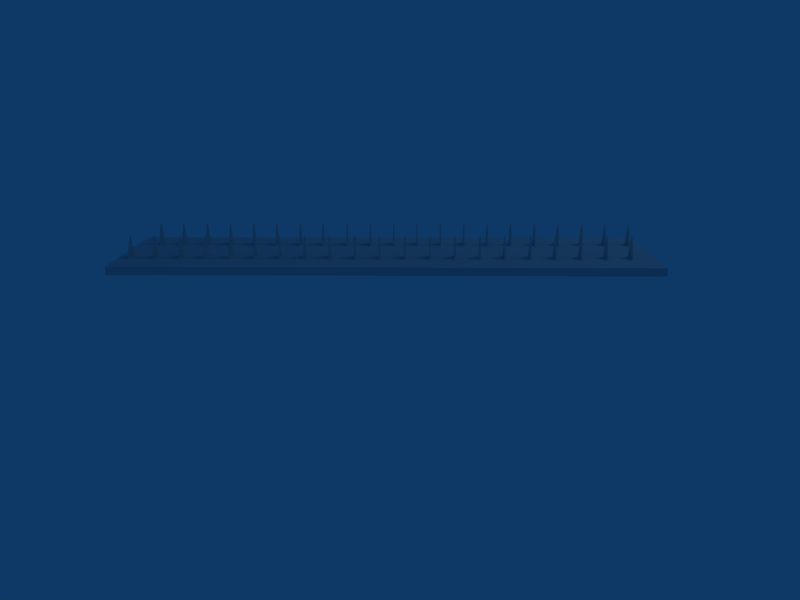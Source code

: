 # Source: spikestrip.blend  (saved by Blender 2.49.2; exported with 4.5.12 LTS)
import bpy
from mathutils import Matrix  # noqa: F401  (used for matrix-valued properties, if any)

bpy.ops.wm.read_factory_settings(use_empty=True)
scene = bpy.context.scene
scene.name = 'Scene'

# ---- collections
col_collection_1 = bpy.data.collections.new('Collection 1'); scene.collection.children.link(col_collection_1)

# ---- materials (node trees are filled in below, after node groups)
mat_material = bpy.data.materials.new('Material')
mat_material.alpha_threshold = 0.0
mat_material.roughness = 0.5
mat_material.line_color = (0.0, 0.0, 0.0, 1.0)

# ---- material node trees

# ---- world
world_world = bpy.data.worlds.new('World'); scene.world = world_world
world_world.color = (0.05656, 0.2208, 0.4)
world_world.use_sun_shadow = False
world_world.sun_shadow_jitter_overblur = 0.0
world_world.cycles.sampling_method = 'MANUAL'
world_world.cycles.sample_map_resolution = 256

# ---- cameras
cam_camera = bpy.data.cameras.new('Camera')
cam_camera.passepartout_alpha = 0.2
cam_camera.clip_end = 100.0
cam_camera.lens = 35.0
cam_camera.ortho_scale = 7.314
cam_camera.show_passepartout = False
cam_camera.show_safe_areas = True
cam_camera.dof.focus_distance = 0.0
cam_camera.dof.aperture_fstop = 128.0

# ---- lights
light_spot = bpy.data.lights.new('Spot', 'POINT')
light_spot.transmission_factor = 0.0
light_spot.cutoff_distance = 30.0
light_spot.energy = 100.0
light_spot.shadow_buffer_clip_start = 1.001
light_spot.shadow_soft_size = 1.0
light_spot.shadow_maximum_resolution = 0.006
light_spot.use_absolute_resolution = True
light_spot.cycles.use_multiple_importance_sampling = False

# ---- meshes
me_cube = bpy.data.meshes.new('Cube')
me_cube.from_pydata([(1.702, 0.5335, -0.2396), (1.702, -0.5213, -0.2396), (-2.599, -0.5213, -0.2396), (-2.599, 0.5335, -0.2396), (1.702, 0.5335, -0.1749), (1.702, -0.5213, -0.1749), (-2.599, -0.5213, -0.1749), (-2.599, 0.5335, -0.1749), (-2.404, 0.1986, -0.1749), (-2.402, 0.3325, -0.1746), (-2.402, 0.2793, -0.001588), (-2.392, 0.1984, -0.1749), (-2.391, 0.2791, -0.001588), (-2.391, 0.3323, -0.1746), (-2.295, -0.1444, -0.1751), (-2.295, -0.1971, -0.001588), (-2.297, -0.2783, -0.1749), (-2.307, -0.197, -0.001588), (-2.307, -0.1443, -0.1751), (-2.308, -0.2782, -0.1749), (-2.207, 0.1984, -0.1749), (-2.206, 0.3323, -0.1746), (-2.206, 0.2796, -0.001588), (-2.196, 0.1982, -0.1749), (-2.195, 0.2795, -0.001588), (-2.195, 0.3321, -0.1746), (-2.094, -0.1444, -0.1751), (-2.094, -0.1971, -0.001588), (-2.095, -0.2783, -0.1749), (-2.105, -0.197, -0.001588), (-2.105, -0.1443, -0.1751), (-2.106, -0.2782, -0.1749), (-2.505, -0.2782, -0.1749), (-2.503, -0.1443, -0.1751), (-2.503, -0.197, -0.001588), (-2.493, -0.2783, -0.1749), (-2.492, -0.1971, -0.001588), (-2.492, -0.1444, -0.1751), (-1.991, 0.332, -0.1746), (-1.991, 0.2793, -0.001588), (-1.993, 0.1986, -0.1749), (-2.003, 0.2794, -0.001588), (-2.003, 0.3321, -0.1746), (-2.004, 0.1987, -0.1749), (-1.904, -0.2782, -0.1749), (-1.903, -0.1443, -0.1751), (-1.903, -0.197, -0.001588), (-1.893, -0.2783, -0.1749), (-1.891, -0.1971, -0.001588), (-1.891, -0.1444, -0.1751), (-1.793, 0.3318, -0.1746), (-1.793, 0.2791, -0.001588), (-1.794, 0.1984, -0.1749), (-1.804, 0.2793, -0.001588), (-1.804, 0.3319, -0.1746), (-1.805, 0.1986, -0.1749), (-1.705, -0.278, -0.1749), (-1.704, -0.1441, -0.1751), (-1.704, -0.1968, -0.001588), (-1.694, -0.2782, -0.1749), (-1.693, -0.1969, -0.001588), (-1.693, -0.1442, -0.1751), (-1.591, 0.3318, -0.1746), (-1.591, 0.2791, -0.001588), (-1.592, 0.1984, -0.1749), (-1.602, 0.2793, -0.001588), (-1.602, 0.3319, -0.1746), (-1.603, 0.1986, -0.1749), (-1.506, -0.2782, -0.1749), (-1.504, -0.1443, -0.1751), (-1.504, -0.197, -0.001588), (-1.494, -0.2783, -0.1749), (-1.493, -0.1971, -0.001588), (-1.493, -0.1444, -0.1751), (-1.394, 0.3321, -0.1746), (-1.394, 0.2789, -0.001588), (-1.395, 0.1982, -0.1749), (-1.406, 0.2791, -0.001588), (-1.406, 0.3323, -0.1746), (-1.407, 0.1984, -0.1749), (-1.307, -0.278, -0.1749), (-1.306, -0.1441, -0.1751), (-1.306, -0.1968, -0.001588), (-1.296, -0.2782, -0.1749), (-1.294, -0.1969, -0.001588), (-1.294, -0.1442, -0.1751), (-1.192, 0.3321, -0.1746), (-1.192, 0.2789, -0.001588), (-1.194, 0.1982, -0.1749), (-1.204, 0.2791, -0.001588), (-1.204, 0.3323, -0.1746), (-1.205, 0.1984, -0.1749), (-1.105, -0.278, -0.1749), (-1.104, -0.1441, -0.1751), (-1.104, -0.1968, -0.001588), (-1.094, -0.2782, -0.1749), (-1.093, -0.1969, -0.001588), (-1.093, -0.1442, -0.1751), (-0.9969, 0.3319, -0.1746), (-0.9969, 0.2792, -0.001588), (-0.9981, 0.1985, -0.1749), (-1.008, 0.2794, -0.001588), (-1.008, 0.3321, -0.1746), (-1.009, 0.1987, -0.1749), (-0.9064, -0.2783, -0.1749), (-0.9052, -0.1444, -0.1751), (-0.9052, -0.1966, -0.001588), (-0.8951, -0.2785, -0.1749), (-0.8939, -0.1967, -0.001588), (-0.8939, -0.1446, -0.1751), (-0.7928, 0.3319, -0.1746), (-0.7928, 0.2792, -0.001588), (-0.794, 0.1985, -0.1749), (-0.8041, 0.2794, -0.001588), (-0.8041, 0.3321, -0.1746), (-0.8053, 0.1987, -0.1749), (-0.7033, -0.2784, -0.1749), (-0.7021, -0.144, -0.1751), (-0.7021, -0.1967, -0.001588), (-0.692, -0.2786, -0.1749), (-0.6908, -0.1969, -0.001588), (-0.6908, -0.1442, -0.1751), (-0.5919, 0.3319, -0.1746), (-0.5919, 0.2792, -0.001588), (-0.593, 0.1985, -0.1749), (-0.6032, 0.2794, -0.001588), (-0.6032, 0.3321, -0.1746), (-0.6043, 0.1987, -0.1749), (-0.5066, -0.2784, -0.1749), (-0.5054, -0.144, -0.1751), (-0.5054, -0.1967, -0.001588), (-0.4953, -0.2786, -0.1749), (-0.4941, -0.1969, -0.001588), (-0.4941, -0.1442, -0.1751), (-0.392, 0.3321, -0.1746), (-0.392, 0.2789, -0.001588), (-0.3932, 0.1982, -0.1749), (-0.4033, 0.2791, -0.001588), (-0.4033, 0.3323, -0.1746), (-0.4045, 0.1984, -0.1749), (-0.3045, -0.2784, -0.1749), (-0.3033, -0.144, -0.1751), (-0.3033, -0.1967, -0.001588), (-0.2932, -0.2786, -0.1749), (-0.292, -0.1969, -0.001588), (-0.292, -0.1442, -0.1751), (-0.1921, 0.3319, -0.1746), (-0.1921, 0.2792, -0.001588), (-0.1933, 0.1985, -0.1749), (-0.2035, 0.2794, -0.001588), (-0.2035, 0.3321, -0.1746), (-0.2046, 0.1987, -0.1749), (-0.1025, -0.2782, -0.1749), (-0.1013, -0.1443, -0.1751), (-0.1013, -0.197, -0.001588), (-0.09121, -0.2783, -0.1749), (-0.09004, -0.1971, -0.001588), (-0.09004, -0.1444, -0.1751), (0.007845, 0.3318, -0.1746), (0.007845, 0.2791, -0.001588), (0.006667, 0.1984, -0.1749), (-0.003469, 0.2793, -0.001588), (-0.003469, 0.3319, -0.1746), (-0.004647, 0.1986, -0.1749), (0.09534, -0.2782, -0.1749), (0.09652, -0.1443, -0.1751), (0.09652, -0.197, -0.001588), (0.1067, -0.2783, -0.1749), (0.1078, -0.1971, -0.001588), (0.1078, -0.1444, -0.1751), (0.2057, 0.3318, -0.1746), (0.2057, 0.2791, -0.001588), (0.2045, 0.1984, -0.1749), (0.1943, 0.2793, -0.001588), (0.1943, 0.3319, -0.1746), (0.1932, 0.1986, -0.1749), (0.2942, -0.2783, -0.1749), (0.2954, -0.1444, -0.1751), (0.2954, -0.1966, -0.001588), (0.3056, -0.2785, -0.1749), (0.3067, -0.1967, -0.001588), (0.3067, -0.1446, -0.1751), (0.4056, 0.332, -0.1746), (0.4056, 0.2793, -0.001588), (0.4045, 0.1986, -0.1749), (0.3943, 0.2794, -0.001588), (0.3943, 0.3321, -0.1746), (0.3931, 0.1987, -0.1749), (0.4899, -0.2781, -0.1749), (0.4911, -0.1442, -0.1751), (0.4911, -0.1964, -0.001588), (0.5013, -0.2783, -0.1749), (0.5024, -0.1966, -0.001588), (0.5024, -0.1444, -0.1751), (0.6045, 0.332, -0.1746), (0.6045, 0.2793, -0.001588), (0.6034, 0.1986, -0.1749), (0.5932, 0.2794, -0.001588), (0.5932, 0.3321, -0.1746), (0.592, 0.1987, -0.1749), (0.6952, -0.2784, -0.1749), (0.6963, -0.144, -0.1751), (0.6963, -0.1967, -0.001588), (0.7065, -0.2786, -0.1749), (0.7077, -0.1969, -0.001588), (0.7077, -0.1442, -0.1751), (0.8087, 0.3321, -0.1746), (0.8087, 0.2795, -0.001588), (0.8076, 0.1982, -0.1749), (0.7974, 0.2796, -0.001588), (0.7974, 0.3323, -0.1746), (0.7962, 0.1984, -0.1749), (0.8919, -0.2783, -0.1749), (0.8931, -0.1438, -0.1751), (0.8931, -0.197, -0.001588), (0.9032, -0.2784, -0.1749), (0.9044, -0.1972, -0.001588), (0.9044, -0.144, -0.1751), (1.008, 0.332, -0.1746), (1.008, 0.2793, -0.001588), (1.006, 0.1986, -0.1749), (0.9963, 0.2794, -0.001588), (0.9963, 0.3321, -0.1746), (0.9951, 0.1987, -0.1749), (1.095, -0.2781, -0.1749), (1.096, -0.1442, -0.1751), (1.096, -0.1968, -0.001588), (1.106, -0.2782, -0.1749), (1.108, -0.197, -0.001588), (1.108, -0.1443, -0.1751), (1.211, 0.3318, -0.1746), (1.211, 0.2791, -0.001588), (1.21, 0.1984, -0.1749), (1.199, 0.2793, -0.001588), (1.199, 0.3319, -0.1746), (1.198, 0.1986, -0.1749), (1.297, -0.2779, -0.1749), (1.298, -0.144, -0.1751), (1.298, -0.1972, -0.001588), (1.308, -0.278, -0.1749), (1.31, -0.1974, -0.001588), (1.31, -0.1441, -0.1751), (1.405, 0.332, -0.1746), (1.405, 0.2793, -0.001588), (1.404, 0.1986, -0.1749), (1.394, 0.2794, -0.001588), (1.394, 0.3321, -0.1746), (1.393, 0.1987, -0.1749), (1.495, -0.2781, -0.1749), (1.496, -0.1442, -0.1751), (1.496, -0.1968, -0.001588), (1.506, -0.2782, -0.1749), (1.507, -0.197, -0.001588), (1.507, -0.1443, -0.1751), (1.605, 0.332, -0.1746), (1.605, 0.2793, -0.001588), (1.604, 0.1986, -0.1749), (1.594, 0.2794, -0.001588), (1.594, 0.3321, -0.1746), (1.593, 0.1987, -0.1749)], [], [(0, 1, 2, 3), (4, 7, 6, 5), (0, 4, 5, 1), (1, 5, 6, 2), (2, 6, 7, 3), (4, 0, 3, 7), (9, 8, 10), (10, 8, 11, 12), (9, 10, 12, 13), (8, 9, 13, 11), (12, 11, 13), (15, 16, 14), (19, 18, 14, 16), (18, 17, 15, 14), (17, 19, 16, 15), (18, 19, 17), (21, 20, 22), (22, 20, 23, 24), (21, 22, 24, 25), (20, 21, 25, 23), (24, 23, 25), (27, 28, 26), (31, 30, 26, 28), (30, 29, 27, 26), (29, 31, 28, 27), (30, 31, 29), (33, 32, 34), (34, 32, 35, 36), (33, 34, 36, 37), (32, 33, 37, 35), (36, 35, 37), (39, 40, 38), (43, 42, 38, 40), (42, 41, 39, 38), (41, 43, 40, 39), (42, 43, 41), (45, 44, 46), (46, 44, 47, 48), (45, 46, 48, 49), (44, 45, 49, 47), (48, 47, 49), (51, 52, 50), (55, 54, 50, 52), (54, 53, 51, 50), (53, 55, 52, 51), (54, 55, 53), (57, 56, 58), (58, 56, 59, 60), (57, 58, 60, 61), (56, 57, 61, 59), (60, 59, 61), (63, 64, 62), (67, 66, 62, 64), (66, 65, 63, 62), (65, 67, 64, 63), (66, 67, 65), (69, 68, 70), (70, 68, 71, 72), (69, 70, 72, 73), (68, 69, 73, 71), (72, 71, 73), (75, 76, 74), (79, 78, 74, 76), (78, 77, 75, 74), (77, 79, 76, 75), (78, 79, 77), (81, 80, 82), (82, 80, 83, 84), (81, 82, 84, 85), (80, 81, 85, 83), (84, 83, 85), (87, 88, 86), (91, 90, 86, 88), (90, 89, 87, 86), (89, 91, 88, 87), (90, 91, 89), (93, 92, 94), (94, 92, 95, 96), (93, 94, 96, 97), (92, 93, 97, 95), (96, 95, 97), (99, 100, 98), (103, 102, 98, 100), (102, 101, 99, 98), (101, 103, 100, 99), (102, 103, 101), (105, 104, 106), (106, 104, 107, 108), (105, 106, 108, 109), (104, 105, 109, 107), (108, 107, 109), (111, 112, 110), (115, 114, 110, 112), (114, 113, 111, 110), (113, 115, 112, 111), (114, 115, 113), (117, 116, 118), (118, 116, 119, 120), (117, 118, 120, 121), (116, 117, 121, 119), (120, 119, 121), (123, 124, 122), (127, 126, 122, 124), (126, 125, 123, 122), (125, 127, 124, 123), (126, 127, 125), (129, 128, 130), (130, 128, 131, 132), (129, 130, 132, 133), (128, 129, 133, 131), (132, 131, 133), (135, 136, 134), (139, 138, 134, 136), (138, 137, 135, 134), (137, 139, 136, 135), (138, 139, 137), (141, 140, 142), (142, 140, 143, 144), (141, 142, 144, 145), (140, 141, 145, 143), (144, 143, 145), (147, 148, 146), (151, 150, 146, 148), (150, 149, 147, 146), (149, 151, 148, 147), (150, 151, 149), (153, 152, 154), (154, 152, 155, 156), (153, 154, 156, 157), (152, 153, 157, 155), (156, 155, 157), (159, 160, 158), (163, 162, 158, 160), (162, 161, 159, 158), (161, 163, 160, 159), (162, 163, 161), (165, 164, 166), (166, 164, 167, 168), (165, 166, 168, 169), (164, 165, 169, 167), (168, 167, 169), (171, 172, 170), (175, 174, 170, 172), (174, 173, 171, 170), (173, 175, 172, 171), (174, 175, 173), (177, 176, 178), (178, 176, 179, 180), (177, 178, 180, 181), (176, 177, 181, 179), (180, 179, 181), (183, 184, 182), (187, 186, 182, 184), (186, 185, 183, 182), (185, 187, 184, 183), (186, 187, 185), (189, 188, 190), (190, 188, 191, 192), (189, 190, 192, 193), (188, 189, 193, 191), (192, 191, 193), (195, 196, 194), (199, 198, 194, 196), (198, 197, 195, 194), (197, 199, 196, 195), (198, 199, 197), (201, 200, 202), (202, 200, 203, 204), (201, 202, 204, 205), (200, 201, 205, 203), (204, 203, 205), (207, 208, 206), (211, 210, 206, 208), (210, 209, 207, 206), (209, 211, 208, 207), (210, 211, 209), (213, 212, 214), (214, 212, 215, 216), (213, 214, 216, 217), (212, 213, 217, 215), (216, 215, 217), (219, 220, 218), (223, 222, 218, 220), (222, 221, 219, 218), (221, 223, 220, 219), (222, 223, 221), (225, 224, 226), (226, 224, 227, 228), (225, 226, 228, 229), (224, 225, 229, 227), (228, 227, 229), (231, 232, 230), (235, 234, 230, 232), (234, 233, 231, 230), (233, 235, 232, 231), (234, 235, 233), (237, 236, 238), (238, 236, 239, 240), (237, 238, 240, 241), (236, 237, 241, 239), (240, 239, 241), (243, 244, 242), (247, 246, 242, 244), (246, 245, 243, 242), (245, 247, 244, 243), (246, 247, 245), (249, 248, 250), (250, 248, 251, 252), (249, 250, 252, 253), (248, 249, 253, 251), (252, 251, 253), (255, 256, 254), (259, 258, 254, 256), (258, 257, 255, 254), (257, 259, 256, 255), (258, 259, 257)])
me_cube.materials.append(mat_material)
me_cube.use_remesh_preserve_volume = False
me_cube.use_remesh_preserve_attributes = False
me_cube.use_mirror_vertex_groups = False
me_cube.update()

# ---- objects
ob_cube = bpy.data.objects.new('Cube', me_cube)
ob_lamp = bpy.data.objects.new('Lamp', light_spot)
ob_camera = bpy.data.objects.new('Camera', cam_camera)

# ---- transforms, parenting, visibility, modifiers, constraints
ob_cube.location = (0.0, 0.0, 0.0)
ob_cube.lock_rotations_4d = False
ob_cube.empty_display_type = 'ARROWS'
ob_cube.color = (0.0, 0.0, 0.0, 1.0)
ob_cube.lineart.crease_threshold = 0.0
ob_lamp.location = (4.076, 1.005, 5.904)
ob_lamp.rotation_euler = (0.6503, 0.05522, 1.866)
ob_lamp.lock_rotations_4d = False
ob_lamp.empty_display_type = 'ARROWS'
ob_lamp.color = (0.0, 0.0, 0.0, 0.0)
ob_lamp.lineart.crease_threshold = 0.0
ob_camera.location = (-0.2326, -6.265, 1.325)
ob_camera.rotation_euler = (-8.151, 3.14, -9.408)
ob_camera.scale = (0.6008, 0.6008, 0.6008)
ob_camera.lock_rotations_4d = False
ob_camera.empty_display_type = 'ARROWS'
ob_camera.color = (0.0, 0.0, 0.0, 0.0)
ob_camera.display_type = 'WIRE'
ob_camera.lineart.crease_threshold = 0.0

# ---- collection membership
col_collection_1.objects.link(ob_cube)
col_collection_1.objects.link(ob_lamp)
col_collection_1.objects.link(ob_camera)

# ---- scene / render settings (as saved in the file)
scene.camera = ob_camera
scene.frame_start = 1; scene.frame_end = 250; scene.frame_set(1)
scene.render.engine = 'BLENDER_EEVEE_NEXT'
scene.render.image_settings.file_format = 'JPEG'
scene.render.image_settings.color_mode = 'RGB'
scene.render.image_settings.compression = 90
scene.render.resolution_x = 800
scene.render.resolution_y = 600
scene.render.pixel_aspect_x = 100.0
scene.render.pixel_aspect_y = 100.0
scene.render.fps = 25
scene.render.dither_intensity = 0.0
scene.render.use_compositing = False
scene.render.use_sequencer = False
scene.render.bake_margin = 2
scene.render.bake_bias = 0.0
scene.render.use_stamp_time = False
scene.render.use_stamp_date = False
scene.render.use_stamp_frame = False
scene.render.use_stamp_camera = False
scene.render.use_stamp_scene = False
scene.render.use_stamp_filename = False
scene.render.use_stamp_render_time = False
scene.render.stamp_font_size = 0
scene.cycles.use_denoising = False
scene.cycles.samples = 10
scene.cycles.sampling_pattern = 'TABULATED_SOBOL'
scene.cycles.light_sampling_threshold = 0.0
scene.cycles.use_adaptive_sampling = False
scene.cycles.use_light_tree = False
scene.cycles.blur_glossy = 0.0
scene.cycles.volume_bounces = 1
scene.cycles.pixel_filter_type = 'GAUSSIAN'
scene.cycles.sample_clamp_indirect = 0.0
scene.view_settings.view_transform = 'Raw'
bpy.context.view_layer.update()
